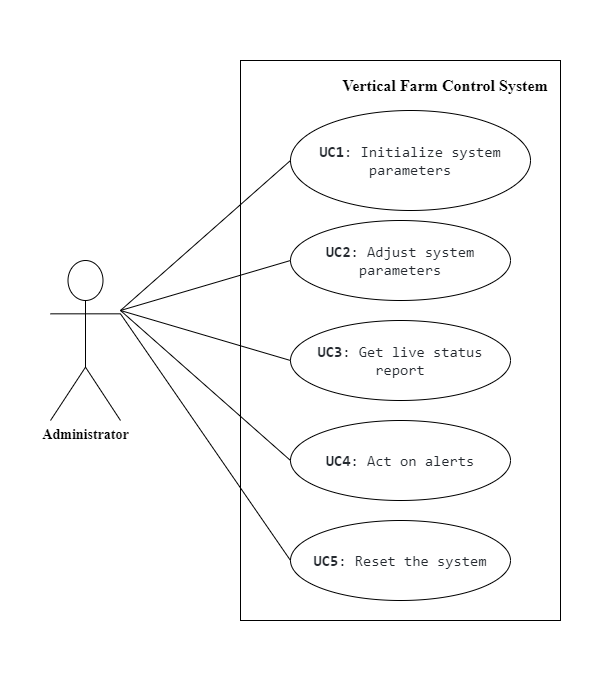

The diagram above was exported from draw.io. Its source (the exported page's mxGraphModel, read from the mxfile embedded in the PNG):
<mxGraphModel dx="782" dy="460" grid="1" gridSize="10" guides="1" tooltips="1" connect="1" arrows="1" fold="1" page="1" pageScale="1" pageWidth="827" pageHeight="1169" background="#ffffff" math="0" shadow="0">
  <root>
    <mxCell id="0" />
    <mxCell id="1" parent="0" />
    <mxCell id="iPVtt0weQ0NDUZjLhN49-2" value="" style="rounded=0;whiteSpace=wrap;html=1;" parent="1" vertex="1">
      <mxGeometry x="290" y="60" width="320" height="560" as="geometry" />
    </mxCell>
    <mxCell id="iPVtt0weQ0NDUZjLhN49-3" value="&lt;font face=&quot;Times New Roman&quot; style=&quot;font-size: 14px;&quot;&gt;&lt;b&gt;Administrator&lt;/b&gt;&lt;/font&gt;" style="shape=umlActor;verticalLabelPosition=bottom;verticalAlign=top;html=1;outlineConnect=0;" parent="1" vertex="1">
      <mxGeometry x="100" y="260" width="70" height="160" as="geometry" />
    </mxCell>
    <mxCell id="iPVtt0weQ0NDUZjLhN49-7" value="&lt;span style=&quot;color: rgb(36, 41, 47); font-family: ui-monospace, SFMono-Regular, &amp;quot;SF Mono&amp;quot;, Menlo, Consolas, &amp;quot;Liberation Mono&amp;quot;, monospace; text-align: start; background-color: rgb(255, 255, 255); font-size: 15px;&quot;&gt;&lt;b&gt;UC1&lt;/b&gt;: Initialize system parameters&lt;/span&gt;" style="ellipse;whiteSpace=wrap;html=1;" parent="1" vertex="1">
      <mxGeometry x="340" y="110" width="240" height="100" as="geometry" />
    </mxCell>
    <mxCell id="iPVtt0weQ0NDUZjLhN49-8" value="&lt;span style=&quot;color: rgb(36, 41, 47); font-family: ui-monospace, SFMono-Regular, &amp;quot;SF Mono&amp;quot;, Menlo, Consolas, &amp;quot;Liberation Mono&amp;quot;, monospace; text-align: start; background-color: rgb(255, 255, 255);&quot;&gt;&lt;font style=&quot;font-size: 15px;&quot;&gt;&lt;b&gt;UC2&lt;/b&gt;: Adjust system parameters&lt;/font&gt;&lt;/span&gt;" style="ellipse;whiteSpace=wrap;html=1;" parent="1" vertex="1">
      <mxGeometry x="340" y="220" width="220" height="80" as="geometry" />
    </mxCell>
    <mxCell id="iPVtt0weQ0NDUZjLhN49-9" value="&lt;span style=&quot;color: rgb(36, 41, 47); font-family: ui-monospace, SFMono-Regular, &amp;quot;SF Mono&amp;quot;, Menlo, Consolas, &amp;quot;Liberation Mono&amp;quot;, monospace; text-align: start; background-color: rgb(255, 255, 255);&quot;&gt;&lt;font style=&quot;font-size: 15px;&quot;&gt;&lt;b&gt;UC3&lt;/b&gt;: Get live status report&lt;/font&gt;&lt;/span&gt;" style="ellipse;whiteSpace=wrap;html=1;" parent="1" vertex="1">
      <mxGeometry x="340" y="320" width="220" height="80" as="geometry" />
    </mxCell>
    <mxCell id="iPVtt0weQ0NDUZjLhN49-10" value="&lt;span style=&quot;color: rgb(36, 41, 47); font-family: ui-monospace, SFMono-Regular, &amp;quot;SF Mono&amp;quot;, Menlo, Consolas, &amp;quot;Liberation Mono&amp;quot;, monospace; text-align: start; background-color: rgb(255, 255, 255); font-size: 15px;&quot;&gt;&lt;b&gt;UC4&lt;/b&gt;: Act on alerts&lt;/span&gt;" style="ellipse;whiteSpace=wrap;html=1;" parent="1" vertex="1">
      <mxGeometry x="340" y="420" width="220" height="80" as="geometry" />
    </mxCell>
    <mxCell id="iPVtt0weQ0NDUZjLhN49-11" value="&lt;span style=&quot;color: rgb(36, 41, 47); font-family: ui-monospace, SFMono-Regular, &amp;quot;SF Mono&amp;quot;, Menlo, Consolas, &amp;quot;Liberation Mono&amp;quot;, monospace; text-align: start; background-color: rgb(255, 255, 255); font-size: 15px;&quot;&gt;&lt;b&gt;UC5&lt;/b&gt;: Reset the system&lt;/span&gt;" style="ellipse;whiteSpace=wrap;html=1;" parent="1" vertex="1">
      <mxGeometry x="340" y="520" width="220" height="80" as="geometry" />
    </mxCell>
    <mxCell id="iPVtt0weQ0NDUZjLhN49-13" value="&lt;p style=&quot;line-height: 300%;&quot; align=&quot;center&quot; class=&quot;MsoNormal&quot;&gt;&lt;span style=&quot;font-size: 16px; line-height: 300%;&quot;&gt;&lt;b style=&quot;&quot;&gt;&lt;font face=&quot;Times New Roman&quot;&gt;Vertical Farm Control System&lt;/font&gt;&lt;/b&gt;&lt;/span&gt;&lt;/p&gt;" style="text;html=1;strokeColor=none;fillColor=none;align=center;verticalAlign=middle;whiteSpace=wrap;rounded=0;fontSize=15;" parent="1" vertex="1">
      <mxGeometry x="390" y="70" width="210" height="30" as="geometry" />
    </mxCell>
    <mxCell id="iPVtt0weQ0NDUZjLhN49-14" value="" style="endArrow=none;html=1;rounded=0;fontSize=16;entryX=0;entryY=0.5;entryDx=0;entryDy=0;exitX=0;exitY=0.5;exitDx=0;exitDy=0;" parent="1" source="iPVtt0weQ0NDUZjLhN49-8" target="iPVtt0weQ0NDUZjLhN49-7" edge="1">
      <mxGeometry width="50" height="50" relative="1" as="geometry">
        <mxPoint x="290" y="400" as="sourcePoint" />
        <mxPoint x="340" y="350" as="targetPoint" />
        <Array as="points">
          <mxPoint x="170" y="310" />
        </Array>
      </mxGeometry>
    </mxCell>
    <mxCell id="iPVtt0weQ0NDUZjLhN49-16" value="" style="endArrow=none;html=1;rounded=0;fontSize=16;entryX=0;entryY=0.5;entryDx=0;entryDy=0;exitX=0;exitY=0.5;exitDx=0;exitDy=0;" parent="1" source="iPVtt0weQ0NDUZjLhN49-10" target="iPVtt0weQ0NDUZjLhN49-9" edge="1">
      <mxGeometry width="50" height="50" relative="1" as="geometry">
        <mxPoint x="350" y="270" as="sourcePoint" />
        <mxPoint x="350" y="180" as="targetPoint" />
        <Array as="points">
          <mxPoint x="170" y="310" />
        </Array>
      </mxGeometry>
    </mxCell>
    <mxCell id="iPVtt0weQ0NDUZjLhN49-17" value="" style="endArrow=none;html=1;rounded=0;fontSize=16;exitX=1;exitY=0.3333333333333333;exitDx=0;exitDy=0;exitPerimeter=0;entryX=0;entryY=0.5;entryDx=0;entryDy=0;" parent="1" source="iPVtt0weQ0NDUZjLhN49-3" target="iPVtt0weQ0NDUZjLhN49-11" edge="1">
      <mxGeometry width="50" height="50" relative="1" as="geometry">
        <mxPoint x="290" y="350" as="sourcePoint" />
        <mxPoint x="340" y="300" as="targetPoint" />
      </mxGeometry>
    </mxCell>
    <mxCell id="AoAgqo2j4hMrHxCgi2hl-1" value="" style="endArrow=none;html=1;rounded=0;strokeColor=#FFFFFF;" edge="1" parent="1">
      <mxGeometry width="50" height="50" relative="1" as="geometry">
        <mxPoint x="660" y="560" as="sourcePoint" />
        <mxPoint x="660" y="560" as="targetPoint" />
        <Array as="points">
          <mxPoint x="660" y="470" />
        </Array>
      </mxGeometry>
    </mxCell>
    <mxCell id="AoAgqo2j4hMrHxCgi2hl-5" value="" style="endArrow=none;html=1;rounded=0;strokeColor=#FFFFFF;" edge="1" parent="1">
      <mxGeometry width="50" height="50" relative="1" as="geometry">
        <mxPoint x="50" y="585" as="sourcePoint" />
        <mxPoint x="50" y="585" as="targetPoint" />
        <Array as="points">
          <mxPoint x="50" y="495" />
        </Array>
      </mxGeometry>
    </mxCell>
    <mxCell id="AoAgqo2j4hMrHxCgi2hl-6" value="" style="endArrow=none;html=1;rounded=0;strokeColor=#FFFFFF;" edge="1" parent="1">
      <mxGeometry width="50" height="50" relative="1" as="geometry">
        <mxPoint x="480" y="680" as="sourcePoint" />
        <mxPoint x="480" y="680" as="targetPoint" />
        <Array as="points">
          <mxPoint x="400" y="680" />
        </Array>
      </mxGeometry>
    </mxCell>
    <mxCell id="AoAgqo2j4hMrHxCgi2hl-7" value="" style="endArrow=none;html=1;rounded=0;strokeColor=#FFFFFF;" edge="1" parent="1">
      <mxGeometry width="50" height="50" relative="1" as="geometry">
        <mxPoint x="470" as="sourcePoint" />
        <mxPoint x="470" as="targetPoint" />
        <Array as="points">
          <mxPoint x="390" />
        </Array>
      </mxGeometry>
    </mxCell>
  </root>
</mxGraphModel>